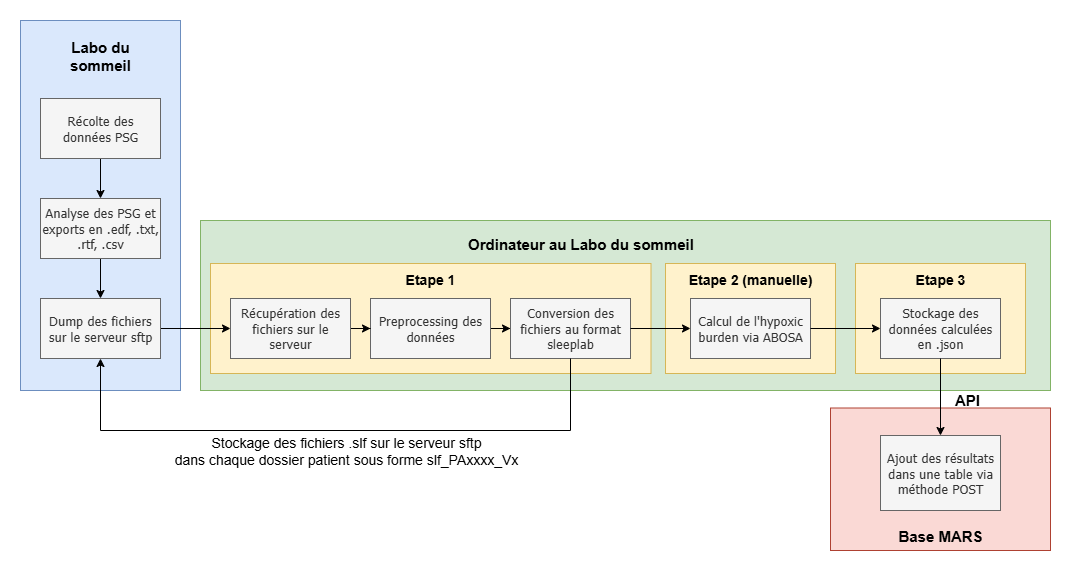

The diagram above was exported from draw.io. Its source (the exported page's mxGraphModel, read from the mxfile embedded in the PNG):
<mxGraphModel dx="786" dy="463" grid="1" gridSize="10" guides="1" tooltips="1" connect="1" arrows="1" fold="1" page="1" pageScale="1" pageWidth="827" pageHeight="1169" math="0" shadow="0">
  <root>
    <mxCell id="0" />
    <mxCell id="1" parent="0" />
    <mxCell id="ms4lJnorcb9iISYDDLAQ-13" value="" style="rounded=0;whiteSpace=wrap;html=1;fillColor=#fad9d5;strokeColor=#ae4132;" parent="1" vertex="1">
      <mxGeometry x="890" y="457.5" width="220" height="142.5" as="geometry" />
    </mxCell>
    <mxCell id="viglGLUnwZGhpb9Huyiq-17" value="" style="rounded=0;whiteSpace=wrap;html=1;fillColor=#d5e8d4;strokeColor=#82b366;" parent="1" vertex="1">
      <mxGeometry x="260" y="270" width="850" height="170" as="geometry" />
    </mxCell>
    <mxCell id="viglGLUnwZGhpb9Huyiq-22" value="" style="rounded=0;whiteSpace=wrap;html=1;fillColor=#fff2cc;strokeColor=#d6b656;" parent="1" vertex="1">
      <mxGeometry x="270" y="313" width="440.5" height="110" as="geometry" />
    </mxCell>
    <mxCell id="viglGLUnwZGhpb9Huyiq-8" value="" style="rounded=0;whiteSpace=wrap;html=1;fillColor=#dae8fc;strokeColor=#6c8ebf;" parent="1" vertex="1">
      <mxGeometry x="80" y="70" width="160" height="370" as="geometry" />
    </mxCell>
    <mxCell id="viglGLUnwZGhpb9Huyiq-10" value="" style="edgeStyle=orthogonalEdgeStyle;rounded=0;orthogonalLoop=1;jettySize=auto;html=1;" parent="1" source="viglGLUnwZGhpb9Huyiq-1" target="viglGLUnwZGhpb9Huyiq-2" edge="1">
      <mxGeometry relative="1" as="geometry" />
    </mxCell>
    <mxCell id="viglGLUnwZGhpb9Huyiq-1" value="Récolte des données PSG" style="rounded=0;whiteSpace=wrap;html=1;fillColor=#f5f5f5;fontColor=#333333;strokeColor=#666666;fontSize=13;fontFamily=Tahoma;" parent="1" vertex="1">
      <mxGeometry x="100" y="148" width="120" height="60" as="geometry" />
    </mxCell>
    <mxCell id="viglGLUnwZGhpb9Huyiq-11" value="" style="edgeStyle=orthogonalEdgeStyle;rounded=0;orthogonalLoop=1;jettySize=auto;html=1;" parent="1" source="viglGLUnwZGhpb9Huyiq-2" target="viglGLUnwZGhpb9Huyiq-3" edge="1">
      <mxGeometry relative="1" as="geometry" />
    </mxCell>
    <mxCell id="viglGLUnwZGhpb9Huyiq-2" value="Analyse des PSG et exports en .edf, .txt, .rtf, .csv" style="rounded=0;whiteSpace=wrap;html=1;fillColor=#f5f5f5;fontColor=#333333;strokeColor=#666666;fontSize=13;fontFamily=Tahoma;" parent="1" vertex="1">
      <mxGeometry x="100" y="248" width="120" height="60" as="geometry" />
    </mxCell>
    <mxCell id="viglGLUnwZGhpb9Huyiq-16" value="" style="edgeStyle=orthogonalEdgeStyle;rounded=0;orthogonalLoop=1;jettySize=auto;html=1;" parent="1" source="viglGLUnwZGhpb9Huyiq-3" target="viglGLUnwZGhpb9Huyiq-12" edge="1">
      <mxGeometry relative="1" as="geometry" />
    </mxCell>
    <mxCell id="viglGLUnwZGhpb9Huyiq-3" value="Dump des fichiers sur le serveur sftp" style="rounded=0;whiteSpace=wrap;html=1;fillColor=#f5f5f5;fontColor=#333333;strokeColor=#666666;fontSize=13;fontFamily=Tahoma;" parent="1" vertex="1">
      <mxGeometry x="100" y="348" width="120" height="60" as="geometry" />
    </mxCell>
    <mxCell id="viglGLUnwZGhpb9Huyiq-20" value="" style="edgeStyle=orthogonalEdgeStyle;rounded=0;orthogonalLoop=1;jettySize=auto;html=1;" parent="1" source="viglGLUnwZGhpb9Huyiq-4" target="viglGLUnwZGhpb9Huyiq-19" edge="1">
      <mxGeometry relative="1" as="geometry" />
    </mxCell>
    <mxCell id="viglGLUnwZGhpb9Huyiq-4" value="Preprocessing des données" style="rounded=0;whiteSpace=wrap;html=1;fillColor=#f5f5f5;fontColor=#333333;strokeColor=#666666;fontSize=13;fontFamily=Tahoma;" parent="1" vertex="1">
      <mxGeometry x="430" y="348" width="120" height="60" as="geometry" />
    </mxCell>
    <mxCell id="viglGLUnwZGhpb9Huyiq-9" value="Labo du sommeil" style="text;html=1;align=center;verticalAlign=middle;whiteSpace=wrap;rounded=0;fontStyle=1;fontSize=15;" parent="1" vertex="1">
      <mxGeometry x="105" y="90" width="110" height="30" as="geometry" />
    </mxCell>
    <mxCell id="viglGLUnwZGhpb9Huyiq-15" value="" style="edgeStyle=orthogonalEdgeStyle;rounded=0;orthogonalLoop=1;jettySize=auto;html=1;" parent="1" source="viglGLUnwZGhpb9Huyiq-12" target="viglGLUnwZGhpb9Huyiq-4" edge="1">
      <mxGeometry relative="1" as="geometry" />
    </mxCell>
    <mxCell id="viglGLUnwZGhpb9Huyiq-12" value="Récupération des fichiers sur le serveur" style="rounded=0;whiteSpace=wrap;html=1;fillColor=#f5f5f5;fontColor=#333333;strokeColor=#666666;fontSize=13;fontFamily=Tahoma;" parent="1" vertex="1">
      <mxGeometry x="290" y="348" width="120" height="60" as="geometry" />
    </mxCell>
    <mxCell id="viglGLUnwZGhpb9Huyiq-18" value="Ordinateur au Labo du sommeil" style="text;html=1;align=center;verticalAlign=middle;whiteSpace=wrap;rounded=0;fontSize=15;fontStyle=1;fontColor=#000000;" parent="1" vertex="1">
      <mxGeometry x="522.5" y="278" width="235" height="30" as="geometry" />
    </mxCell>
    <mxCell id="viglGLUnwZGhpb9Huyiq-19" value="Conversion des fichiers au format sleeplab" style="rounded=0;whiteSpace=wrap;html=1;fillColor=#f5f5f5;fontColor=#333333;strokeColor=#666666;fontSize=13;fontFamily=Tahoma;" parent="1" vertex="1">
      <mxGeometry x="570" y="348" width="120" height="60" as="geometry" />
    </mxCell>
    <mxCell id="n7HiKdAHdHES_Mp_WG9P-1" value="" style="endArrow=classic;html=1;rounded=0;entryX=0.5;entryY=1;entryDx=0;entryDy=0;" parent="1" source="viglGLUnwZGhpb9Huyiq-19" target="viglGLUnwZGhpb9Huyiq-3" edge="1">
      <mxGeometry width="50" height="50" relative="1" as="geometry">
        <mxPoint x="650" y="460" as="sourcePoint" />
        <mxPoint x="160" y="480" as="targetPoint" />
        <Array as="points">
          <mxPoint x="630" y="480" />
          <mxPoint x="160" y="480" />
        </Array>
      </mxGeometry>
    </mxCell>
    <mxCell id="n7HiKdAHdHES_Mp_WG9P-2" value="Stockage des fichiers .slf sur le serveur sftp&lt;div&gt;dans chaque dossier patient sous forme slf_PAxxxx_Vx&lt;/div&gt;" style="text;html=1;align=center;verticalAlign=middle;whiteSpace=wrap;rounded=0;fontColor=#000000;fontSize=14;" parent="1" vertex="1">
      <mxGeometry x="221" y="485" width="370" height="30" as="geometry" />
    </mxCell>
    <mxCell id="ms4lJnorcb9iISYDDLAQ-1" value="&lt;font style=&quot;font-size: 14px;&quot;&gt;Etape 1&lt;/font&gt;" style="text;html=1;align=center;verticalAlign=middle;whiteSpace=wrap;rounded=0;fontSize=15;fontStyle=1;fontColor=#000000;" parent="1" vertex="1">
      <mxGeometry x="455" y="313" width="70" height="30" as="geometry" />
    </mxCell>
    <mxCell id="ms4lJnorcb9iISYDDLAQ-3" value="" style="rounded=0;whiteSpace=wrap;html=1;fillColor=#fff2cc;strokeColor=#d6b656;" parent="1" vertex="1">
      <mxGeometry x="725" y="313" width="170" height="110" as="geometry" />
    </mxCell>
    <mxCell id="viglGLUnwZGhpb9Huyiq-5" value="Calcul de l'hypoxic burden via ABOSA" style="rounded=0;whiteSpace=wrap;html=1;fillColor=#f5f5f5;fontColor=#333333;strokeColor=#666666;fontSize=13;fontFamily=Tahoma;" parent="1" vertex="1">
      <mxGeometry x="750" y="348" width="120" height="60" as="geometry" />
    </mxCell>
    <mxCell id="viglGLUnwZGhpb9Huyiq-21" style="edgeStyle=orthogonalEdgeStyle;rounded=0;orthogonalLoop=1;jettySize=auto;html=1;" parent="1" source="viglGLUnwZGhpb9Huyiq-19" target="viglGLUnwZGhpb9Huyiq-5" edge="1">
      <mxGeometry relative="1" as="geometry" />
    </mxCell>
    <mxCell id="ms4lJnorcb9iISYDDLAQ-4" value="&lt;font style=&quot;font-size: 14px;&quot;&gt;Etape 2 (manuelle)&lt;/font&gt;" style="text;html=1;align=center;verticalAlign=middle;whiteSpace=wrap;rounded=0;fontSize=15;fontStyle=1;fontColor=#000000;" parent="1" vertex="1">
      <mxGeometry x="740" y="313" width="140" height="30" as="geometry" />
    </mxCell>
    <mxCell id="viglGLUnwZGhpb9Huyiq-6" value="Ajout des résultats dans une table via méthode POST" style="rounded=0;whiteSpace=wrap;html=1;fillColor=#f5f5f5;fontColor=#333333;strokeColor=#666666;fontSize=13;fontFamily=Tahoma;" parent="1" vertex="1">
      <mxGeometry x="940" y="485" width="120" height="75" as="geometry" />
    </mxCell>
    <mxCell id="ms4lJnorcb9iISYDDLAQ-15" value="Base MARS" style="text;html=1;align=center;verticalAlign=middle;whiteSpace=wrap;rounded=0;fontSize=15;fontStyle=1;fontColor=#000000;" parent="1" vertex="1">
      <mxGeometry x="935" y="570" width="130" height="30" as="geometry" />
    </mxCell>
    <mxCell id="ms4lJnorcb9iISYDDLAQ-16" value="" style="rounded=0;whiteSpace=wrap;html=1;fillColor=#fff2cc;strokeColor=#d6b656;" parent="1" vertex="1">
      <mxGeometry x="915" y="313" width="170" height="110" as="geometry" />
    </mxCell>
    <mxCell id="ms4lJnorcb9iISYDDLAQ-8" value="Stockage des données calculées en .json" style="rounded=0;whiteSpace=wrap;html=1;fillColor=#f5f5f5;fontColor=#333333;strokeColor=#666666;fontSize=13;fontFamily=Tahoma;" parent="1" vertex="1">
      <mxGeometry x="940" y="348" width="120" height="60" as="geometry" />
    </mxCell>
    <mxCell id="ms4lJnorcb9iISYDDLAQ-6" value="&lt;font style=&quot;font-size: 14px;&quot;&gt;Etape 3&lt;/font&gt;" style="text;html=1;align=center;verticalAlign=middle;whiteSpace=wrap;rounded=0;fontSize=15;fontStyle=1;fontColor=#000000;" parent="1" vertex="1">
      <mxGeometry x="930" y="313" width="140" height="30" as="geometry" />
    </mxCell>
    <mxCell id="ms4lJnorcb9iISYDDLAQ-12" style="edgeStyle=orthogonalEdgeStyle;rounded=0;orthogonalLoop=1;jettySize=auto;html=1;entryX=0.5;entryY=0;entryDx=0;entryDy=0;" parent="1" source="ms4lJnorcb9iISYDDLAQ-8" target="viglGLUnwZGhpb9Huyiq-6" edge="1">
      <mxGeometry relative="1" as="geometry" />
    </mxCell>
    <mxCell id="ms4lJnorcb9iISYDDLAQ-9" style="edgeStyle=orthogonalEdgeStyle;rounded=0;orthogonalLoop=1;jettySize=auto;html=1;" parent="1" source="viglGLUnwZGhpb9Huyiq-5" target="ms4lJnorcb9iISYDDLAQ-8" edge="1">
      <mxGeometry relative="1" as="geometry" />
    </mxCell>
    <mxCell id="ms4lJnorcb9iISYDDLAQ-17" value="API" style="text;html=1;align=center;verticalAlign=middle;whiteSpace=wrap;rounded=0;fontSize=15;fontStyle=1;fontColor=#000000;" parent="1" vertex="1">
      <mxGeometry x="992" y="433.5" width="70" height="30" as="geometry" />
    </mxCell>
  </root>
</mxGraphModel>